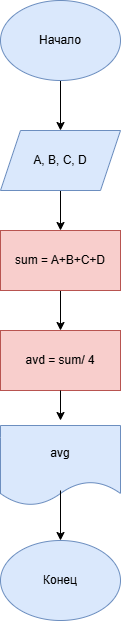

The diagram above was exported from draw.io. Its source (the exported page's mxGraphModel, read from the mxfile embedded in the PNG):
<mxGraphModel dx="934" dy="608" grid="1" gridSize="10" guides="1" tooltips="1" connect="1" arrows="1" fold="1" page="1" pageScale="1" pageWidth="827" pageHeight="1169" math="0" shadow="0">
  <root>
    <mxCell id="0" />
    <mxCell id="1" parent="0" />
    <mxCell id="SOzm-IDKmfoCDHYdMxVM-3" edge="1" parent="1" source="SOzm-IDKmfoCDHYdMxVM-1" style="edgeStyle=orthogonalEdgeStyle;rounded=0;orthogonalLoop=1;jettySize=auto;html=1;" target="SOzm-IDKmfoCDHYdMxVM-2" value="">
      <mxGeometry relative="1" as="geometry" />
    </mxCell>
    <mxCell id="SOzm-IDKmfoCDHYdMxVM-1" parent="1" style="ellipse;whiteSpace=wrap;html=1;fillColor=#dae8fc;strokeColor=#6c8ebf;" value="Начало" vertex="1">
      <mxGeometry height="80" width="120" x="340" y="80" as="geometry" />
    </mxCell>
    <mxCell id="SOzm-IDKmfoCDHYdMxVM-5" edge="1" parent="1" source="SOzm-IDKmfoCDHYdMxVM-2" style="edgeStyle=orthogonalEdgeStyle;rounded=0;orthogonalLoop=1;jettySize=auto;html=1;" target="SOzm-IDKmfoCDHYdMxVM-4" value="">
      <mxGeometry relative="1" as="geometry" />
    </mxCell>
    <mxCell id="SOzm-IDKmfoCDHYdMxVM-2" parent="1" style="shape=parallelogram;perimeter=parallelogramPerimeter;whiteSpace=wrap;html=1;fixedSize=1;fillColor=#dae8fc;strokeColor=#6c8ebf;" value="A, B, C, D" vertex="1">
      <mxGeometry height="60" width="120" x="340" y="210" as="geometry" />
    </mxCell>
    <mxCell id="SOzm-IDKmfoCDHYdMxVM-7" edge="1" parent="1" source="SOzm-IDKmfoCDHYdMxVM-4" style="edgeStyle=orthogonalEdgeStyle;rounded=0;orthogonalLoop=1;jettySize=auto;html=1;" target="SOzm-IDKmfoCDHYdMxVM-6" value="">
      <mxGeometry relative="1" as="geometry" />
    </mxCell>
    <mxCell id="SOzm-IDKmfoCDHYdMxVM-4" parent="1" style="whiteSpace=wrap;html=1;fillColor=#f8cecc;strokeColor=#b85450;" value="sum = A+B+C+D" vertex="1">
      <mxGeometry height="60" width="120" x="340" y="310" as="geometry" />
    </mxCell>
    <mxCell id="SOzm-IDKmfoCDHYdMxVM-6" parent="1" style="whiteSpace=wrap;html=1;fillColor=#f8cecc;strokeColor=#b85450;" value="avd = sum/ 4" vertex="1">
      <mxGeometry height="60" width="120" x="340" y="410" as="geometry" />
    </mxCell>
    <mxCell id="SOzm-IDKmfoCDHYdMxVM-8" parent="1" style="shape=document;whiteSpace=wrap;html=1;boundedLbl=1;fillColor=#dae8fc;strokeColor=#6c8ebf;" value="avg" vertex="1">
      <mxGeometry height="80" width="120" x="340" y="505" as="geometry" />
    </mxCell>
    <mxCell id="SOzm-IDKmfoCDHYdMxVM-9" edge="1" parent="1" source="SOzm-IDKmfoCDHYdMxVM-6" style="endArrow=classic;html=1;rounded=0;exitX=0.5;exitY=1;exitDx=0;exitDy=0;" value="">
      <mxGeometry height="50" relative="1" width="50" as="geometry">
        <mxPoint x="390" y="540" as="sourcePoint" />
        <mxPoint x="400" y="500" as="targetPoint" />
      </mxGeometry>
    </mxCell>
    <mxCell id="SOzm-IDKmfoCDHYdMxVM-10" parent="1" style="ellipse;whiteSpace=wrap;html=1;fillColor=#dae8fc;strokeColor=#6c8ebf;" value="Конец" vertex="1">
      <mxGeometry height="80" width="120" x="340" y="620" as="geometry" />
    </mxCell>
    <mxCell id="SOzm-IDKmfoCDHYdMxVM-11" edge="1" parent="1" style="endArrow=classic;html=1;rounded=0;entryX=0.5;entryY=0;entryDx=0;entryDy=0;" target="SOzm-IDKmfoCDHYdMxVM-10" value="">
      <mxGeometry height="50" relative="1" width="50" as="geometry">
        <mxPoint x="400" y="570" as="sourcePoint" />
        <mxPoint x="440" y="690" as="targetPoint" />
      </mxGeometry>
    </mxCell>
  </root>
</mxGraphModel>